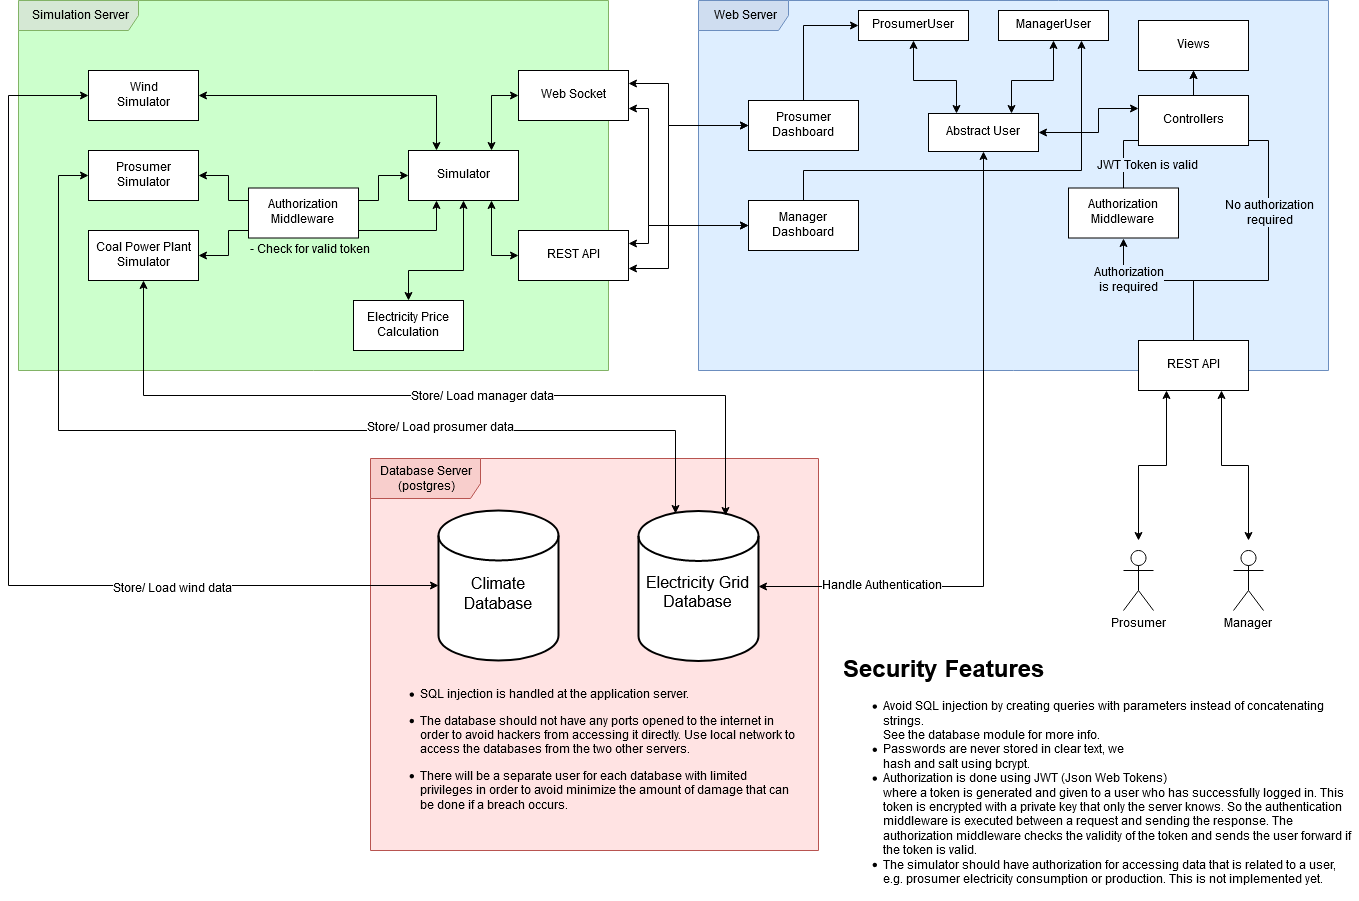

The diagram above was exported from draw.io. Its source (the exported page's mxGraphModel, read from the mxfile embedded in the PNG):
<mxGraphModel dx="2048" dy="1115" grid="1" gridSize="10" guides="1" tooltips="1" connect="1" arrows="1" fold="1" page="1" pageScale="1" pageWidth="1390" pageHeight="980" math="0" shadow="0">
  <root>
    <mxCell id="0" />
    <mxCell id="1" parent="0" />
    <mxCell id="4dYwvigJv0dMIuTXiHBB-1" value="Simulation Server" style="shape=umlFrame;whiteSpace=wrap;html=1;width=120;height=30;fillColor=#d5e8d4;strokeColor=#82b366;swimlaneFillColor=#CCFFCC;" parent="1" vertex="1">
      <mxGeometry x="40" y="40" width="590" height="370" as="geometry" />
    </mxCell>
    <mxCell id="4dYwvigJv0dMIuTXiHBB-2" value="Web Server" style="shape=umlFrame;whiteSpace=wrap;html=1;width=90;height=30;fillColor=#CFDDF0;strokeColor=#6c8ebf;swimlaneFillColor=#DEEEFF;" parent="1" vertex="1">
      <mxGeometry x="720" y="40" width="630" height="370" as="geometry" />
    </mxCell>
    <mxCell id="4dYwvigJv0dMIuTXiHBB-3" value="Database Server (postgres)" style="shape=umlFrame;whiteSpace=wrap;html=1;width=110;height=40;fillColor=#f8cecc;strokeColor=#b85450;swimlaneFillColor=#FFE3E3;" parent="1" vertex="1">
      <mxGeometry x="392" y="498" width="448" height="392" as="geometry" />
    </mxCell>
    <mxCell id="4dYwvigJv0dMIuTXiHBB-5" value="&lt;div style=&quot;font-size: 16px&quot;&gt;&lt;font style=&quot;font-size: 16px&quot;&gt;&lt;br&gt;&lt;/font&gt;&lt;/div&gt;&lt;div style=&quot;font-size: 16px&quot;&gt;&lt;font style=&quot;font-size: 16px&quot;&gt;Climate&lt;/font&gt;&lt;/div&gt;&lt;div style=&quot;font-size: 16px&quot;&gt;&lt;font style=&quot;font-size: 16px&quot;&gt;Database&lt;br&gt;&lt;/font&gt;&lt;/div&gt;" style="strokeWidth=2;html=1;shape=mxgraph.flowchart.database;whiteSpace=wrap;" parent="1" vertex="1">
      <mxGeometry x="460" y="550" width="120" height="150" as="geometry" />
    </mxCell>
    <mxCell id="4dYwvigJv0dMIuTXiHBB-7" value="&lt;br&gt;&lt;div style=&quot;font-size: 16px&quot;&gt;&lt;font style=&quot;font-size: 16px&quot;&gt;&lt;span class=&quot;_mh6 _wsc&quot; id=&quot;cch_f6166dc4aea396&quot;&gt;&lt;span class=&quot;_3oh- _58nk&quot;&gt;&lt;span&gt;Electricity Grid Database&lt;/span&gt;&lt;/span&gt;&lt;/span&gt;&lt;/font&gt;&lt;/div&gt;" style="strokeWidth=2;html=1;shape=mxgraph.flowchart.database;whiteSpace=wrap;" parent="1" vertex="1">
      <mxGeometry x="660" y="550.5" width="120" height="150" as="geometry" />
    </mxCell>
    <mxCell id="WqT2VMMC_VE3Vwd01dw_-7" style="edgeStyle=orthogonalEdgeStyle;rounded=0;orthogonalLoop=1;jettySize=auto;html=1;exitX=0;exitY=0.5;exitDx=0;exitDy=0;entryX=1;entryY=0.5;entryDx=0;entryDy=0;startArrow=classic;startFill=1;" parent="1" source="WqT2VMMC_VE3Vwd01dw_-1" target="WqT2VMMC_VE3Vwd01dw_-5" edge="1">
      <mxGeometry relative="1" as="geometry">
        <Array as="points">
          <mxPoint x="400" y="215" />
          <mxPoint x="400" y="240" />
          <mxPoint x="250" y="240" />
          <mxPoint x="250" y="215" />
        </Array>
      </mxGeometry>
    </mxCell>
    <mxCell id="WqT2VMMC_VE3Vwd01dw_-8" style="edgeStyle=orthogonalEdgeStyle;rounded=0;orthogonalLoop=1;jettySize=auto;html=1;exitX=0.5;exitY=1;exitDx=0;exitDy=0;entryX=0.5;entryY=0;entryDx=0;entryDy=0;startArrow=classic;startFill=1;" parent="1" source="WqT2VMMC_VE3Vwd01dw_-1" target="WqT2VMMC_VE3Vwd01dw_-6" edge="1">
      <mxGeometry relative="1" as="geometry">
        <Array as="points">
          <mxPoint x="485" y="310" />
          <mxPoint x="430" y="310" />
        </Array>
      </mxGeometry>
    </mxCell>
    <mxCell id="WqT2VMMC_VE3Vwd01dw_-9" style="edgeStyle=orthogonalEdgeStyle;rounded=0;orthogonalLoop=1;jettySize=auto;html=1;exitX=0.25;exitY=0;exitDx=0;exitDy=0;entryX=1;entryY=0.5;entryDx=0;entryDy=0;startArrow=classic;startFill=1;" parent="1" source="WqT2VMMC_VE3Vwd01dw_-1" target="WqT2VMMC_VE3Vwd01dw_-4" edge="1">
      <mxGeometry relative="1" as="geometry" />
    </mxCell>
    <mxCell id="kJpNg61WMJBN6N7wi3Di-4" style="edgeStyle=orthogonalEdgeStyle;rounded=0;orthogonalLoop=1;jettySize=auto;html=1;exitX=0.75;exitY=1;exitDx=0;exitDy=0;entryX=0;entryY=0.5;entryDx=0;entryDy=0;startArrow=classic;startFill=1;" parent="1" source="WqT2VMMC_VE3Vwd01dw_-1" target="WqT2VMMC_VE3Vwd01dw_-2" edge="1">
      <mxGeometry relative="1" as="geometry" />
    </mxCell>
    <mxCell id="kJpNg61WMJBN6N7wi3Di-5" style="edgeStyle=orthogonalEdgeStyle;rounded=0;orthogonalLoop=1;jettySize=auto;html=1;exitX=0.75;exitY=0;exitDx=0;exitDy=0;entryX=0;entryY=0.5;entryDx=0;entryDy=0;startArrow=classic;startFill=1;" parent="1" source="WqT2VMMC_VE3Vwd01dw_-1" target="WqT2VMMC_VE3Vwd01dw_-12" edge="1">
      <mxGeometry relative="1" as="geometry" />
    </mxCell>
    <mxCell id="kJpNg61WMJBN6N7wi3Di-10" style="edgeStyle=orthogonalEdgeStyle;rounded=0;orthogonalLoop=1;jettySize=auto;html=1;exitX=0.25;exitY=1;exitDx=0;exitDy=0;entryX=1;entryY=0.5;entryDx=0;entryDy=0;startArrow=classic;startFill=1;" parent="1" source="WqT2VMMC_VE3Vwd01dw_-1" target="kJpNg61WMJBN6N7wi3Di-9" edge="1">
      <mxGeometry relative="1" as="geometry">
        <Array as="points">
          <mxPoint x="458" y="270" />
          <mxPoint x="250" y="270" />
          <mxPoint x="250" y="295" />
        </Array>
      </mxGeometry>
    </mxCell>
    <mxCell id="WqT2VMMC_VE3Vwd01dw_-1" value="Simulator" style="html=1;" parent="1" vertex="1">
      <mxGeometry x="430" y="190" width="110" height="50" as="geometry" />
    </mxCell>
    <mxCell id="WqT2VMMC_VE3Vwd01dw_-2" value="REST API" style="html=1;" parent="1" vertex="1">
      <mxGeometry x="540" y="270" width="110" height="50" as="geometry" />
    </mxCell>
    <mxCell id="WqT2VMMC_VE3Vwd01dw_-14" style="edgeStyle=orthogonalEdgeStyle;rounded=0;orthogonalLoop=1;jettySize=auto;html=1;exitX=0;exitY=0.5;exitDx=0;exitDy=0;startArrow=classic;startFill=1;entryX=0;entryY=0.5;entryDx=0;entryDy=0;entryPerimeter=0;" parent="1" source="WqT2VMMC_VE3Vwd01dw_-4" target="4dYwvigJv0dMIuTXiHBB-5" edge="1">
      <mxGeometry relative="1" as="geometry">
        <mxPoint x="360" y="625" as="targetPoint" />
        <Array as="points">
          <mxPoint x="30" y="135" />
          <mxPoint x="30" y="625" />
        </Array>
      </mxGeometry>
    </mxCell>
    <mxCell id="WqT2VMMC_VE3Vwd01dw_-20" value="&lt;div&gt;Store/ Load wind data&lt;/div&gt;" style="text;html=1;align=center;verticalAlign=middle;resizable=0;points=[];;labelBackgroundColor=#ffffff;" parent="WqT2VMMC_VE3Vwd01dw_-14" vertex="1" connectable="0">
      <mxGeometry x="0.4675" y="-3" relative="1" as="geometry">
        <mxPoint as="offset" />
      </mxGeometry>
    </mxCell>
    <mxCell id="WqT2VMMC_VE3Vwd01dw_-4" value="&lt;div&gt;Wind&lt;/div&gt;&lt;div&gt;Simulator&lt;br&gt;&lt;/div&gt;" style="html=1;" parent="1" vertex="1">
      <mxGeometry x="110" y="110" width="110" height="50" as="geometry" />
    </mxCell>
    <mxCell id="WqT2VMMC_VE3Vwd01dw_-19" style="edgeStyle=orthogonalEdgeStyle;rounded=0;orthogonalLoop=1;jettySize=auto;html=1;exitX=0;exitY=0.5;exitDx=0;exitDy=0;startArrow=classic;startFill=1;entryX=0.308;entryY=0.017;entryDx=0;entryDy=0;entryPerimeter=0;" parent="1" source="WqT2VMMC_VE3Vwd01dw_-5" target="4dYwvigJv0dMIuTXiHBB-7" edge="1">
      <mxGeometry relative="1" as="geometry">
        <Array as="points">
          <mxPoint x="80" y="215" />
          <mxPoint x="80" y="470" />
          <mxPoint x="697" y="470" />
        </Array>
        <mxPoint x="360" y="640" as="targetPoint" />
      </mxGeometry>
    </mxCell>
    <mxCell id="WqT2VMMC_VE3Vwd01dw_-21" value="Store/ Load prosumer data" style="text;html=1;align=center;verticalAlign=middle;resizable=0;points=[];;labelBackgroundColor=#ffffff;" parent="WqT2VMMC_VE3Vwd01dw_-19" vertex="1" connectable="0">
      <mxGeometry x="0.3553" y="3" relative="1" as="geometry">
        <mxPoint as="offset" />
      </mxGeometry>
    </mxCell>
    <mxCell id="WqT2VMMC_VE3Vwd01dw_-5" value="&lt;div&gt;Prosumer&lt;/div&gt;&lt;div&gt;Simulator&lt;br&gt;&lt;/div&gt;" style="html=1;" parent="1" vertex="1">
      <mxGeometry x="110" y="190" width="110" height="50" as="geometry" />
    </mxCell>
    <mxCell id="WqT2VMMC_VE3Vwd01dw_-6" value="&lt;div&gt;Electricity Price&lt;/div&gt;&lt;div&gt;Calculation&lt;br&gt;&lt;/div&gt;" style="html=1;" parent="1" vertex="1">
      <mxGeometry x="375" y="340" width="110" height="50" as="geometry" />
    </mxCell>
    <mxCell id="WqT2VMMC_VE3Vwd01dw_-12" value="Web Socket" style="html=1;" parent="1" vertex="1">
      <mxGeometry x="540" y="110" width="110" height="50" as="geometry" />
    </mxCell>
    <mxCell id="WqT2VMMC_VE3Vwd01dw_-38" style="edgeStyle=orthogonalEdgeStyle;rounded=0;orthogonalLoop=1;jettySize=auto;html=1;exitX=0.5;exitY=0;exitDx=0;exitDy=0;entryX=0.5;entryY=1;entryDx=0;entryDy=0;startArrow=none;startFill=0;" parent="1" source="WqT2VMMC_VE3Vwd01dw_-25" target="WqT2VMMC_VE3Vwd01dw_-34" edge="1">
      <mxGeometry relative="1" as="geometry">
        <Array as="points">
          <mxPoint x="1215" y="320" />
          <mxPoint x="1290" y="320" />
          <mxPoint x="1290" y="180" />
          <mxPoint x="1215" y="180" />
        </Array>
      </mxGeometry>
    </mxCell>
    <mxCell id="WqT2VMMC_VE3Vwd01dw_-43" value="&lt;div&gt;No authorization&lt;/div&gt;&lt;div&gt;required&lt;/div&gt;" style="text;html=1;align=center;verticalAlign=middle;resizable=0;points=[];;labelBackgroundColor=#DEEEFF;" parent="WqT2VMMC_VE3Vwd01dw_-38" vertex="1" connectable="0">
      <mxGeometry x="-0.3617" relative="1" as="geometry">
        <mxPoint x="2" y="-67.5" as="offset" />
      </mxGeometry>
    </mxCell>
    <mxCell id="WqT2VMMC_VE3Vwd01dw_-39" style="edgeStyle=orthogonalEdgeStyle;rounded=0;orthogonalLoop=1;jettySize=auto;html=1;exitX=0.5;exitY=0;exitDx=0;exitDy=0;entryX=0.5;entryY=1;entryDx=0;entryDy=0;startArrow=none;startFill=0;" parent="1" source="WqT2VMMC_VE3Vwd01dw_-25" target="WqT2VMMC_VE3Vwd01dw_-36" edge="1">
      <mxGeometry relative="1" as="geometry">
        <Array as="points">
          <mxPoint x="1215" y="320" />
          <mxPoint x="1145" y="320" />
        </Array>
      </mxGeometry>
    </mxCell>
    <mxCell id="WqT2VMMC_VE3Vwd01dw_-42" value="&lt;div&gt;Authorization&lt;/div&gt;&lt;div&gt;is required&lt;br&gt;&lt;/div&gt;" style="text;html=1;align=center;verticalAlign=middle;resizable=0;points=[];;labelBackgroundColor=#DEEEFF;" parent="WqT2VMMC_VE3Vwd01dw_-39" vertex="1" connectable="0">
      <mxGeometry x="0.4568" relative="1" as="geometry">
        <mxPoint as="offset" />
      </mxGeometry>
    </mxCell>
    <mxCell id="WqT2VMMC_VE3Vwd01dw_-25" value="REST API" style="html=1;" parent="1" vertex="1">
      <mxGeometry x="1160" y="380" width="110" height="50" as="geometry" />
    </mxCell>
    <mxCell id="WqT2VMMC_VE3Vwd01dw_-32" style="edgeStyle=orthogonalEdgeStyle;rounded=0;orthogonalLoop=1;jettySize=auto;html=1;entryX=0.25;entryY=1;entryDx=0;entryDy=0;startArrow=classic;startFill=1;" parent="1" target="WqT2VMMC_VE3Vwd01dw_-25" edge="1">
      <mxGeometry relative="1" as="geometry">
        <mxPoint x="1160" y="580" as="sourcePoint" />
      </mxGeometry>
    </mxCell>
    <mxCell id="WqT2VMMC_VE3Vwd01dw_-26" value="Prosumer" style="shape=umlActor;verticalLabelPosition=bottom;labelBackgroundColor=#ffffff;verticalAlign=top;html=1;outlineConnect=0;" parent="1" vertex="1">
      <mxGeometry x="1145" y="590" width="30" height="60" as="geometry" />
    </mxCell>
    <mxCell id="WqT2VMMC_VE3Vwd01dw_-33" style="edgeStyle=orthogonalEdgeStyle;rounded=0;orthogonalLoop=1;jettySize=auto;html=1;entryX=0.75;entryY=1;entryDx=0;entryDy=0;startArrow=classic;startFill=1;" parent="1" target="WqT2VMMC_VE3Vwd01dw_-25" edge="1">
      <mxGeometry relative="1" as="geometry">
        <mxPoint x="1270" y="580" as="sourcePoint" />
      </mxGeometry>
    </mxCell>
    <mxCell id="WqT2VMMC_VE3Vwd01dw_-27" value="Manager" style="shape=umlActor;verticalLabelPosition=bottom;labelBackgroundColor=#ffffff;verticalAlign=top;html=1;outlineConnect=0;" parent="1" vertex="1">
      <mxGeometry x="1255" y="590" width="30" height="60" as="geometry" />
    </mxCell>
    <mxCell id="WqT2VMMC_VE3Vwd01dw_-34" value="Views" style="html=1;" parent="1" vertex="1">
      <mxGeometry x="1160" y="60" width="110" height="50" as="geometry" />
    </mxCell>
    <mxCell id="WqT2VMMC_VE3Vwd01dw_-40" style="edgeStyle=orthogonalEdgeStyle;rounded=0;orthogonalLoop=1;jettySize=auto;html=1;exitX=0.5;exitY=0;exitDx=0;exitDy=0;entryX=0.5;entryY=1;entryDx=0;entryDy=0;startArrow=none;startFill=0;" parent="1" source="WqT2VMMC_VE3Vwd01dw_-36" target="WqT2VMMC_VE3Vwd01dw_-34" edge="1">
      <mxGeometry relative="1" as="geometry">
        <Array as="points">
          <mxPoint x="1145" y="180" />
          <mxPoint x="1215" y="180" />
        </Array>
      </mxGeometry>
    </mxCell>
    <mxCell id="WqT2VMMC_VE3Vwd01dw_-36" value="&lt;div&gt;Authorization&lt;/div&gt;&lt;div&gt;Middleware&lt;br&gt;&lt;/div&gt;" style="html=1;" parent="1" vertex="1">
      <mxGeometry x="1090" y="227.5" width="110" height="50" as="geometry" />
    </mxCell>
    <mxCell id="WqT2VMMC_VE3Vwd01dw_-68" style="edgeStyle=orthogonalEdgeStyle;rounded=0;orthogonalLoop=1;jettySize=auto;html=1;exitX=0;exitY=0.25;exitDx=0;exitDy=0;entryX=1;entryY=0.5;entryDx=0;entryDy=0;startArrow=classic;startFill=1;endArrow=classic;endFill=1;" parent="1" source="WqT2VMMC_VE3Vwd01dw_-46" target="WqT2VMMC_VE3Vwd01dw_-58" edge="1">
      <mxGeometry relative="1" as="geometry">
        <Array as="points">
          <mxPoint x="1120" y="148" />
          <mxPoint x="1120" y="172" />
        </Array>
      </mxGeometry>
    </mxCell>
    <mxCell id="WqT2VMMC_VE3Vwd01dw_-46" value="Controllers" style="html=1;" parent="1" vertex="1">
      <mxGeometry x="1160" y="135" width="110" height="50" as="geometry" />
    </mxCell>
    <mxCell id="WqT2VMMC_VE3Vwd01dw_-54" style="edgeStyle=orthogonalEdgeStyle;rounded=0;orthogonalLoop=1;jettySize=auto;html=1;exitX=0;exitY=0.5;exitDx=0;exitDy=0;entryX=1;entryY=0.25;entryDx=0;entryDy=0;startArrow=classic;startFill=1;" parent="1" source="WqT2VMMC_VE3Vwd01dw_-47" target="WqT2VMMC_VE3Vwd01dw_-12" edge="1">
      <mxGeometry relative="1" as="geometry">
        <Array as="points">
          <mxPoint x="690" y="165" />
          <mxPoint x="690" y="123" />
        </Array>
      </mxGeometry>
    </mxCell>
    <mxCell id="WqT2VMMC_VE3Vwd01dw_-55" style="edgeStyle=orthogonalEdgeStyle;rounded=0;orthogonalLoop=1;jettySize=auto;html=1;exitX=0;exitY=0.5;exitDx=0;exitDy=0;entryX=1;entryY=0.75;entryDx=0;entryDy=0;startArrow=classic;startFill=1;" parent="1" source="WqT2VMMC_VE3Vwd01dw_-47" target="WqT2VMMC_VE3Vwd01dw_-2" edge="1">
      <mxGeometry relative="1" as="geometry">
        <Array as="points">
          <mxPoint x="690" y="165" />
          <mxPoint x="690" y="308" />
        </Array>
      </mxGeometry>
    </mxCell>
    <mxCell id="WqT2VMMC_VE3Vwd01dw_-47" value="&lt;div&gt;Prosumer&lt;/div&gt;&lt;div&gt;Dashboard&lt;br&gt;&lt;/div&gt;" style="html=1;" parent="1" vertex="1">
      <mxGeometry x="770" y="140" width="110" height="50" as="geometry" />
    </mxCell>
    <mxCell id="WqT2VMMC_VE3Vwd01dw_-56" style="edgeStyle=orthogonalEdgeStyle;rounded=0;orthogonalLoop=1;jettySize=auto;html=1;exitX=0;exitY=0.5;exitDx=0;exitDy=0;entryX=1;entryY=0.25;entryDx=0;entryDy=0;startArrow=classic;startFill=1;" parent="1" source="WqT2VMMC_VE3Vwd01dw_-48" target="WqT2VMMC_VE3Vwd01dw_-2" edge="1">
      <mxGeometry relative="1" as="geometry">
        <Array as="points">
          <mxPoint x="670" y="265" />
          <mxPoint x="670" y="283" />
        </Array>
      </mxGeometry>
    </mxCell>
    <mxCell id="WqT2VMMC_VE3Vwd01dw_-57" style="edgeStyle=orthogonalEdgeStyle;rounded=0;orthogonalLoop=1;jettySize=auto;html=1;exitX=0;exitY=0.5;exitDx=0;exitDy=0;entryX=1;entryY=0.75;entryDx=0;entryDy=0;startArrow=classic;startFill=1;" parent="1" source="WqT2VMMC_VE3Vwd01dw_-48" target="WqT2VMMC_VE3Vwd01dw_-12" edge="1">
      <mxGeometry relative="1" as="geometry">
        <Array as="points">
          <mxPoint x="670" y="265" />
          <mxPoint x="670" y="148" />
        </Array>
      </mxGeometry>
    </mxCell>
    <mxCell id="WqT2VMMC_VE3Vwd01dw_-48" value="&lt;div&gt;Manager&lt;/div&gt;&lt;div&gt;Dashboard&lt;br&gt;&lt;/div&gt;" style="html=1;" parent="1" vertex="1">
      <mxGeometry x="770" y="240" width="110" height="50" as="geometry" />
    </mxCell>
    <mxCell id="WqT2VMMC_VE3Vwd01dw_-61" style="edgeStyle=orthogonalEdgeStyle;rounded=0;orthogonalLoop=1;jettySize=auto;html=1;exitX=0.25;exitY=0;exitDx=0;exitDy=0;entryX=0.5;entryY=1;entryDx=0;entryDy=0;startArrow=classic;startFill=1;" parent="1" source="WqT2VMMC_VE3Vwd01dw_-58" target="WqT2VMMC_VE3Vwd01dw_-59" edge="1">
      <mxGeometry relative="1" as="geometry">
        <Array as="points">
          <mxPoint x="978" y="120" />
          <mxPoint x="935" y="120" />
        </Array>
      </mxGeometry>
    </mxCell>
    <mxCell id="WqT2VMMC_VE3Vwd01dw_-62" style="edgeStyle=orthogonalEdgeStyle;rounded=0;orthogonalLoop=1;jettySize=auto;html=1;exitX=0.75;exitY=0;exitDx=0;exitDy=0;entryX=0.5;entryY=1;entryDx=0;entryDy=0;startArrow=classic;startFill=1;" parent="1" source="WqT2VMMC_VE3Vwd01dw_-58" target="WqT2VMMC_VE3Vwd01dw_-60" edge="1">
      <mxGeometry relative="1" as="geometry">
        <Array as="points">
          <mxPoint x="1033" y="120" />
          <mxPoint x="1075" y="120" />
        </Array>
      </mxGeometry>
    </mxCell>
    <mxCell id="WqT2VMMC_VE3Vwd01dw_-65" style="edgeStyle=orthogonalEdgeStyle;rounded=0;orthogonalLoop=1;jettySize=auto;html=1;exitX=0.5;exitY=1;exitDx=0;exitDy=0;entryX=1;entryY=0.5;entryDx=0;entryDy=0;entryPerimeter=0;startArrow=classic;startFill=1;endArrow=classic;endFill=1;" parent="1" source="WqT2VMMC_VE3Vwd01dw_-58" target="4dYwvigJv0dMIuTXiHBB-7" edge="1">
      <mxGeometry relative="1" as="geometry" />
    </mxCell>
    <mxCell id="WqT2VMMC_VE3Vwd01dw_-71" value="Handle Authentication" style="text;html=1;align=center;verticalAlign=middle;resizable=0;points=[];;labelBackgroundColor=#ffffff;" parent="WqT2VMMC_VE3Vwd01dw_-65" vertex="1" connectable="0">
      <mxGeometry x="0.3152" y="-102" relative="1" as="geometry">
        <mxPoint as="offset" />
      </mxGeometry>
    </mxCell>
    <mxCell id="WqT2VMMC_VE3Vwd01dw_-58" value="Abstract User" style="html=1;" parent="1" vertex="1">
      <mxGeometry x="950" y="153" width="110" height="38" as="geometry" />
    </mxCell>
    <mxCell id="WqT2VMMC_VE3Vwd01dw_-63" style="edgeStyle=orthogonalEdgeStyle;rounded=0;orthogonalLoop=1;jettySize=auto;html=1;exitX=0;exitY=0.5;exitDx=0;exitDy=0;entryX=0.5;entryY=0;entryDx=0;entryDy=0;startArrow=classic;startFill=1;endArrow=none;endFill=0;" parent="1" source="WqT2VMMC_VE3Vwd01dw_-59" target="WqT2VMMC_VE3Vwd01dw_-47" edge="1">
      <mxGeometry relative="1" as="geometry" />
    </mxCell>
    <mxCell id="WqT2VMMC_VE3Vwd01dw_-59" value="ProsumerUser" style="html=1;" parent="1" vertex="1">
      <mxGeometry x="880" y="50" width="110" height="30" as="geometry" />
    </mxCell>
    <mxCell id="WqT2VMMC_VE3Vwd01dw_-64" style="edgeStyle=orthogonalEdgeStyle;rounded=0;orthogonalLoop=1;jettySize=auto;html=1;exitX=0.75;exitY=1;exitDx=0;exitDy=0;entryX=0.5;entryY=0;entryDx=0;entryDy=0;startArrow=classic;startFill=1;endArrow=none;endFill=0;" parent="1" source="WqT2VMMC_VE3Vwd01dw_-60" target="WqT2VMMC_VE3Vwd01dw_-48" edge="1">
      <mxGeometry relative="1" as="geometry">
        <Array as="points">
          <mxPoint x="1103" y="210" />
          <mxPoint x="825" y="210" />
        </Array>
      </mxGeometry>
    </mxCell>
    <mxCell id="WqT2VMMC_VE3Vwd01dw_-60" value="ManagerUser" style="html=1;" parent="1" vertex="1">
      <mxGeometry x="1020" y="50" width="110" height="30" as="geometry" />
    </mxCell>
    <mxCell id="kJpNg61WMJBN6N7wi3Di-1" value="&lt;div&gt;&lt;ul&gt;&lt;li&gt;SQL injection is handled at the application server.&lt;/li&gt;&lt;/ul&gt;&lt;/div&gt;&lt;ul&gt;&lt;li&gt;The database should not have any ports opened to the internet in order to avoid hackers from accessing it directly. Use local network to access the databases from the two other servers.&lt;br&gt;&lt;/li&gt;&lt;/ul&gt;&lt;div&gt;&lt;ul&gt;&lt;li&gt;There will be a separate user for each database with limited privileges in order to avoid minimize the amount of damage that can be done if a breach occurs.&lt;/li&gt;&lt;/ul&gt;&lt;/div&gt;" style="text;html=1;strokeColor=none;fillColor=none;align=left;verticalAlign=middle;whiteSpace=wrap;rounded=0;" parent="1" vertex="1">
      <mxGeometry x="400" y="730" width="420" height="120" as="geometry" />
    </mxCell>
    <mxCell id="kJpNg61WMJBN6N7wi3Di-7" value="&lt;div align=&quot;center&quot;&gt;Authorization&lt;/div&gt;&lt;div align=&quot;center&quot;&gt;Middleware&lt;br&gt;&lt;/div&gt;" style="html=1;align=center;" parent="1" vertex="1">
      <mxGeometry x="270" y="227.5" width="110" height="50" as="geometry" />
    </mxCell>
    <mxCell id="kJpNg61WMJBN6N7wi3Di-8" value="- Check for valid token" style="text;html=1;strokeColor=none;fillColor=none;align=left;verticalAlign=middle;whiteSpace=wrap;rounded=0;" parent="1" vertex="1">
      <mxGeometry x="270" y="280" width="140" height="20" as="geometry" />
    </mxCell>
    <mxCell id="kJpNg61WMJBN6N7wi3Di-11" style="edgeStyle=orthogonalEdgeStyle;rounded=0;orthogonalLoop=1;jettySize=auto;html=1;exitX=0.5;exitY=1;exitDx=0;exitDy=0;startArrow=classic;startFill=1;entryX=0.725;entryY=0.03;entryDx=0;entryDy=0;entryPerimeter=0;" parent="1" source="kJpNg61WMJBN6N7wi3Di-9" target="4dYwvigJv0dMIuTXiHBB-7" edge="1">
      <mxGeometry relative="1" as="geometry">
        <mxPoint x="757" y="560" as="targetPoint" />
      </mxGeometry>
    </mxCell>
    <mxCell id="kJpNg61WMJBN6N7wi3Di-17" value="Store/ Load manager data" style="text;html=1;align=center;verticalAlign=middle;resizable=0;points=[];;labelBackgroundColor=#ffffff;" parent="kJpNg61WMJBN6N7wi3Di-11" vertex="1" connectable="0">
      <mxGeometry x="-0.1046" y="88" relative="1" as="geometry">
        <mxPoint x="88" y="89" as="offset" />
      </mxGeometry>
    </mxCell>
    <mxCell id="kJpNg61WMJBN6N7wi3Di-9" value="&lt;div&gt;Coal Power Plant&lt;/div&gt;&lt;div&gt;Simulator&lt;br&gt;&lt;/div&gt;" style="html=1;labelBackgroundColor=none;align=center;" parent="1" vertex="1">
      <mxGeometry x="110" y="270" width="110" height="50" as="geometry" />
    </mxCell>
    <mxCell id="kJpNg61WMJBN6N7wi3Di-14" value="&lt;h1 align=&quot;left&quot;&gt;Security Features &lt;br&gt;&lt;/h1&gt;&lt;ul&gt;&lt;li&gt;Avoid SQL injection by creating queries with parameters instead of concatenating strings.&lt;br&gt;See the database module for more info.&lt;/li&gt;&lt;li&gt;Passwords are never stored in clear text, we&lt;br&gt;hash and salt using bcrypt.&lt;/li&gt;&lt;li&gt;Authorization is done using JWT (Json Web Tokens)&lt;br&gt;where a token is generated and given to a user who has successfully logged in. This token is encrypted with a private key that only the server knows. So the authentication middleware is executed between a request and sending the response. The authorization middleware checks the validity of the token and sends the user forward if the token is valid.&lt;/li&gt;&lt;li&gt;The simulator should have authorization for accessing data that is related to a user, e.g. prosumer electricity consumption or production. This is not implemented yet.&lt;br&gt;&lt;/li&gt;&lt;/ul&gt;" style="text;html=1;strokeColor=none;fillColor=none;spacing=5;spacingTop=-20;whiteSpace=wrap;overflow=hidden;rounded=0;labelBackgroundColor=none;align=left;" parent="1" vertex="1">
      <mxGeometry x="860" y="690" width="520" height="250" as="geometry" />
    </mxCell>
    <mxCell id="kJpNg61WMJBN6N7wi3Di-16" value="JWT Token is valid" style="text;html=1;align=center;verticalAlign=middle;resizable=0;points=[];;labelBackgroundColor=#DEEEFF;" parent="1" vertex="1" connectable="0">
      <mxGeometry x="1175" y="320" as="geometry">
        <mxPoint x="-6" y="-115" as="offset" />
      </mxGeometry>
    </mxCell>
  </root>
</mxGraphModel>